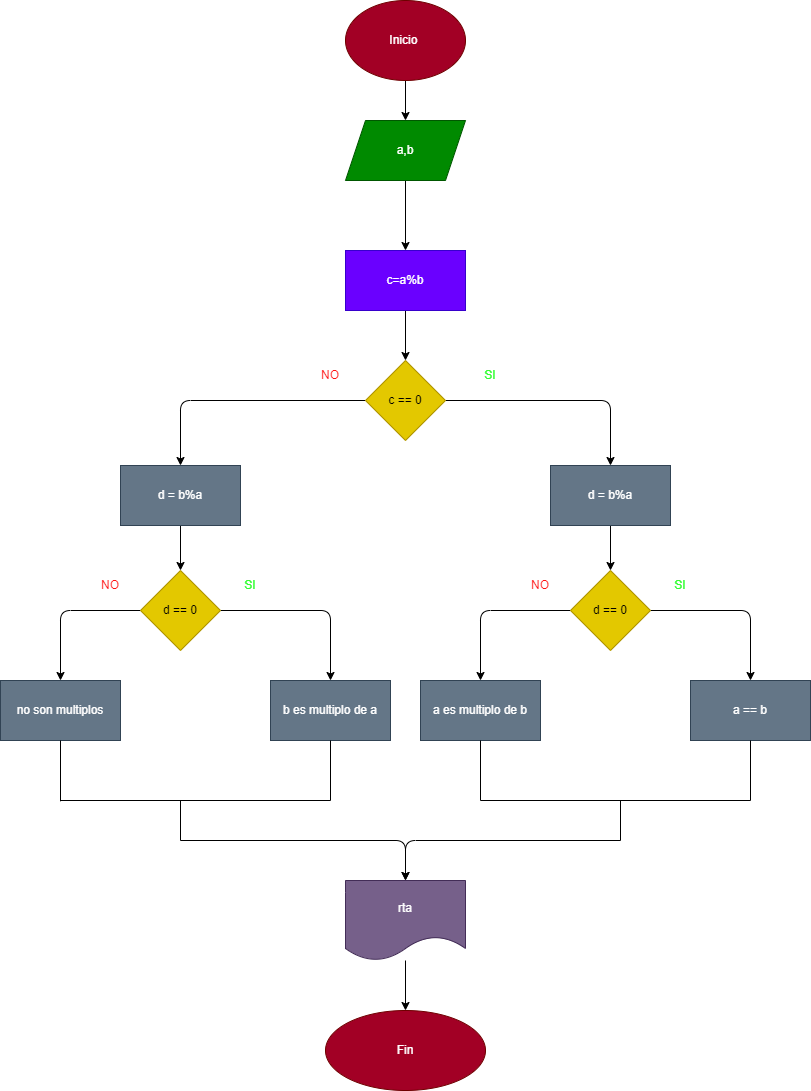

The diagram above was exported from draw.io. Its source (the exported page's mxGraphModel, read from the mxfile embedded in the PNG):
<mxGraphModel dx="692" dy="568" grid="1" gridSize="10" guides="1" tooltips="1" connect="1" arrows="1" fold="1" page="1" pageScale="1" pageWidth="850" pageHeight="1100" math="0" shadow="0">
  <root>
    <mxCell id="0" />
    <mxCell id="1" parent="0" />
    <mxCell id="2" value="" style="edgeStyle=none;html=1;" edge="1" parent="1" source="3" target="5">
      <mxGeometry relative="1" as="geometry" />
    </mxCell>
    <mxCell id="3" value="Inicio&amp;nbsp;" style="ellipse;whiteSpace=wrap;html=1;fillColor=#a20025;fontColor=#ffffff;strokeColor=#6F0000;" vertex="1" parent="1">
      <mxGeometry x="365" width="120" height="80" as="geometry" />
    </mxCell>
    <mxCell id="4" value="" style="edgeStyle=none;html=1;" edge="1" parent="1" source="5" target="7">
      <mxGeometry relative="1" as="geometry" />
    </mxCell>
    <mxCell id="5" value="a,b" style="shape=parallelogram;perimeter=parallelogramPerimeter;whiteSpace=wrap;html=1;fixedSize=1;fillColor=#008a00;fontColor=#ffffff;strokeColor=#005700;" vertex="1" parent="1">
      <mxGeometry x="365" y="120" width="120" height="60" as="geometry" />
    </mxCell>
    <mxCell id="6" value="" style="edgeStyle=none;html=1;" edge="1" parent="1" source="7" target="10">
      <mxGeometry relative="1" as="geometry" />
    </mxCell>
    <mxCell id="7" value="c=a%b" style="whiteSpace=wrap;html=1;fillColor=#6a00ff;fontColor=#ffffff;strokeColor=#3700CC;" vertex="1" parent="1">
      <mxGeometry x="365" y="250" width="120" height="60" as="geometry" />
    </mxCell>
    <mxCell id="8" value="" style="edgeStyle=none;html=1;" edge="1" parent="1" source="10" target="12">
      <mxGeometry relative="1" as="geometry">
        <Array as="points">
          <mxPoint x="630" y="400" />
        </Array>
      </mxGeometry>
    </mxCell>
    <mxCell id="9" value="" style="edgeStyle=none;html=1;" edge="1" parent="1" source="10" target="14">
      <mxGeometry relative="1" as="geometry">
        <Array as="points">
          <mxPoint x="200" y="400" />
        </Array>
      </mxGeometry>
    </mxCell>
    <mxCell id="10" value="c == 0" style="rhombus;whiteSpace=wrap;html=1;fillColor=#e3c800;fontColor=#000000;strokeColor=#B09500;" vertex="1" parent="1">
      <mxGeometry x="385" y="360" width="80" height="80" as="geometry" />
    </mxCell>
    <mxCell id="11" value="" style="edgeStyle=none;html=1;" edge="1" parent="1" source="12" target="17">
      <mxGeometry relative="1" as="geometry" />
    </mxCell>
    <mxCell id="12" value="d = b%a" style="whiteSpace=wrap;html=1;fillColor=#647687;fontColor=#ffffff;strokeColor=#314354;" vertex="1" parent="1">
      <mxGeometry x="570" y="465" width="120" height="60" as="geometry" />
    </mxCell>
    <mxCell id="13" value="" style="edgeStyle=none;html=1;" edge="1" parent="1" source="14" target="24">
      <mxGeometry relative="1" as="geometry" />
    </mxCell>
    <mxCell id="14" value="d = b%a" style="whiteSpace=wrap;html=1;fillColor=#647687;fontColor=#ffffff;strokeColor=#314354;" vertex="1" parent="1">
      <mxGeometry x="140" y="465" width="120" height="60" as="geometry" />
    </mxCell>
    <mxCell id="15" value="" style="edgeStyle=none;html=1;" edge="1" parent="1" source="17" target="19">
      <mxGeometry relative="1" as="geometry">
        <Array as="points">
          <mxPoint x="770" y="610" />
        </Array>
      </mxGeometry>
    </mxCell>
    <mxCell id="16" value="" style="edgeStyle=none;html=1;" edge="1" parent="1" source="17" target="21">
      <mxGeometry relative="1" as="geometry">
        <Array as="points">
          <mxPoint x="500" y="610" />
        </Array>
      </mxGeometry>
    </mxCell>
    <mxCell id="17" value="d == 0" style="rhombus;whiteSpace=wrap;html=1;fillColor=#e3c800;fontColor=#000000;strokeColor=#B09500;" vertex="1" parent="1">
      <mxGeometry x="590" y="570" width="80" height="80" as="geometry" />
    </mxCell>
    <mxCell id="19" value="a == b" style="whiteSpace=wrap;html=1;fillColor=#647687;fontColor=#ffffff;strokeColor=#314354;" vertex="1" parent="1">
      <mxGeometry x="710" y="680" width="120" height="60" as="geometry" />
    </mxCell>
    <mxCell id="21" value="a es multiplo de b" style="whiteSpace=wrap;html=1;fillColor=#647687;fontColor=#ffffff;strokeColor=#314354;" vertex="1" parent="1">
      <mxGeometry x="440" y="680" width="120" height="60" as="geometry" />
    </mxCell>
    <mxCell id="22" value="" style="edgeStyle=none;html=1;" edge="1" parent="1" source="24" target="26">
      <mxGeometry relative="1" as="geometry">
        <Array as="points">
          <mxPoint x="350" y="610" />
        </Array>
      </mxGeometry>
    </mxCell>
    <mxCell id="23" value="" style="edgeStyle=none;html=1;" edge="1" parent="1" source="24" target="28">
      <mxGeometry relative="1" as="geometry">
        <Array as="points">
          <mxPoint x="80" y="610" />
        </Array>
      </mxGeometry>
    </mxCell>
    <mxCell id="24" value="d == 0" style="rhombus;whiteSpace=wrap;html=1;fillColor=#e3c800;fontColor=#000000;strokeColor=#B09500;" vertex="1" parent="1">
      <mxGeometry x="160" y="570" width="80" height="80" as="geometry" />
    </mxCell>
    <mxCell id="26" value="b es multiplo de a" style="whiteSpace=wrap;html=1;fillColor=#647687;fontColor=#ffffff;strokeColor=#314354;" vertex="1" parent="1">
      <mxGeometry x="290" y="680" width="120" height="60" as="geometry" />
    </mxCell>
    <mxCell id="28" value="no son multiplos" style="whiteSpace=wrap;html=1;fillColor=#647687;fontColor=#ffffff;strokeColor=#314354;" vertex="1" parent="1">
      <mxGeometry x="20" y="680" width="120" height="60" as="geometry" />
    </mxCell>
    <mxCell id="30" value="" style="edgeStyle=none;html=1;" edge="1" parent="1" source="31" target="32">
      <mxGeometry relative="1" as="geometry" />
    </mxCell>
    <mxCell id="31" value="rta" style="shape=document;whiteSpace=wrap;html=1;boundedLbl=1;fillColor=#76608a;fontColor=#ffffff;strokeColor=#432D57;" vertex="1" parent="1">
      <mxGeometry x="365" y="880" width="120" height="80" as="geometry" />
    </mxCell>
    <mxCell id="32" value="Fin" style="ellipse;whiteSpace=wrap;html=1;fillColor=#a20025;fontColor=#ffffff;strokeColor=#6F0000;" vertex="1" parent="1">
      <mxGeometry x="345" y="1010" width="160" height="80" as="geometry" />
    </mxCell>
    <mxCell id="33" value="&lt;font color=&quot;#ff1212&quot;&gt;NO&lt;/font&gt;" style="text;html=1;strokeColor=none;fillColor=none;align=center;verticalAlign=middle;whiteSpace=wrap;rounded=0;" vertex="1" parent="1">
      <mxGeometry x="320" y="360" width="60" height="30" as="geometry" />
    </mxCell>
    <mxCell id="35" value="&lt;font color=&quot;#33ff33&quot;&gt;SI&lt;/font&gt;" style="text;html=1;strokeColor=none;fillColor=none;align=center;verticalAlign=middle;whiteSpace=wrap;rounded=0;" vertex="1" parent="1">
      <mxGeometry x="240" y="570" width="60" height="30" as="geometry" />
    </mxCell>
    <mxCell id="38" value="" style="endArrow=none;html=1;entryX=0.5;entryY=1;entryDx=0;entryDy=0;" edge="1" parent="1" target="28">
      <mxGeometry width="50" height="50" relative="1" as="geometry">
        <mxPoint x="80" y="800.7999877929688" as="sourcePoint" />
        <mxPoint x="380" y="670" as="targetPoint" />
      </mxGeometry>
    </mxCell>
    <mxCell id="39" value="" style="endArrow=none;html=1;entryX=0.5;entryY=1;entryDx=0;entryDy=0;" edge="1" parent="1" target="26">
      <mxGeometry width="50" height="50" relative="1" as="geometry">
        <mxPoint x="350" y="800" as="sourcePoint" />
        <mxPoint x="380" y="670" as="targetPoint" />
      </mxGeometry>
    </mxCell>
    <mxCell id="48" value="" style="endArrow=none;html=1;exitX=0.5;exitY=1;exitDx=0;exitDy=0;" edge="1" parent="1" source="21">
      <mxGeometry width="50" height="50" relative="1" as="geometry">
        <mxPoint x="490" y="530" as="sourcePoint" />
        <mxPoint x="500" y="800" as="targetPoint" />
      </mxGeometry>
    </mxCell>
    <mxCell id="49" value="" style="endArrow=none;html=1;entryX=0.5;entryY=1;entryDx=0;entryDy=0;" edge="1" parent="1" target="19">
      <mxGeometry width="50" height="50" relative="1" as="geometry">
        <mxPoint x="770" y="800" as="sourcePoint" />
        <mxPoint x="640" y="780" as="targetPoint" />
      </mxGeometry>
    </mxCell>
    <mxCell id="50" value="" style="endArrow=none;html=1;" edge="1" parent="1">
      <mxGeometry width="50" height="50" relative="1" as="geometry">
        <mxPoint x="500" y="800" as="sourcePoint" />
        <mxPoint x="770" y="800" as="targetPoint" />
      </mxGeometry>
    </mxCell>
    <mxCell id="51" value="&lt;font color=&quot;#ff1212&quot;&gt;NO&lt;/font&gt;" style="text;html=1;strokeColor=none;fillColor=none;align=center;verticalAlign=middle;whiteSpace=wrap;rounded=0;" vertex="1" parent="1">
      <mxGeometry x="100" y="570" width="60" height="30" as="geometry" />
    </mxCell>
    <mxCell id="52" value="&lt;font color=&quot;#33ff33&quot;&gt;SI&lt;/font&gt;" style="text;html=1;strokeColor=none;fillColor=none;align=center;verticalAlign=middle;whiteSpace=wrap;rounded=0;" vertex="1" parent="1">
      <mxGeometry x="480" y="360" width="60" height="30" as="geometry" />
    </mxCell>
    <mxCell id="53" value="&lt;font color=&quot;#ff1212&quot;&gt;NO&lt;/font&gt;" style="text;html=1;strokeColor=none;fillColor=none;align=center;verticalAlign=middle;whiteSpace=wrap;rounded=0;" vertex="1" parent="1">
      <mxGeometry x="530" y="570" width="60" height="30" as="geometry" />
    </mxCell>
    <mxCell id="54" value="&lt;font color=&quot;#33ff33&quot;&gt;SI&lt;/font&gt;" style="text;html=1;strokeColor=none;fillColor=none;align=center;verticalAlign=middle;whiteSpace=wrap;rounded=0;" vertex="1" parent="1">
      <mxGeometry x="670" y="570" width="60" height="30" as="geometry" />
    </mxCell>
    <mxCell id="56" value="" style="endArrow=none;html=1;fontColor=#33FF33;" edge="1" parent="1">
      <mxGeometry width="50" height="50" relative="1" as="geometry">
        <mxPoint x="80" y="800" as="sourcePoint" />
        <mxPoint x="350" y="800" as="targetPoint" />
      </mxGeometry>
    </mxCell>
    <mxCell id="57" value="" style="endArrow=none;html=1;fontColor=#33FF33;" edge="1" parent="1">
      <mxGeometry width="50" height="50" relative="1" as="geometry">
        <mxPoint x="200" y="800" as="sourcePoint" />
        <mxPoint x="200" y="840" as="targetPoint" />
      </mxGeometry>
    </mxCell>
    <mxCell id="58" value="" style="endArrow=classic;html=1;fontColor=#33FF33;entryX=0.5;entryY=0;entryDx=0;entryDy=0;" edge="1" parent="1" target="31">
      <mxGeometry width="50" height="50" relative="1" as="geometry">
        <mxPoint x="200" y="840" as="sourcePoint" />
        <mxPoint x="440" y="800" as="targetPoint" />
        <Array as="points">
          <mxPoint x="425" y="840" />
        </Array>
      </mxGeometry>
    </mxCell>
    <mxCell id="59" value="" style="endArrow=classic;html=1;fontColor=#33FF33;entryX=0.5;entryY=0;entryDx=0;entryDy=0;" edge="1" parent="1" target="31">
      <mxGeometry width="50" height="50" relative="1" as="geometry">
        <mxPoint x="640" y="840" as="sourcePoint" />
        <mxPoint x="440" y="800" as="targetPoint" />
        <Array as="points">
          <mxPoint x="425" y="840" />
        </Array>
      </mxGeometry>
    </mxCell>
    <mxCell id="60" value="" style="endArrow=none;html=1;fontColor=#33FF33;" edge="1" parent="1">
      <mxGeometry width="50" height="50" relative="1" as="geometry">
        <mxPoint x="640" y="840" as="sourcePoint" />
        <mxPoint x="640" y="800" as="targetPoint" />
      </mxGeometry>
    </mxCell>
  </root>
</mxGraphModel>